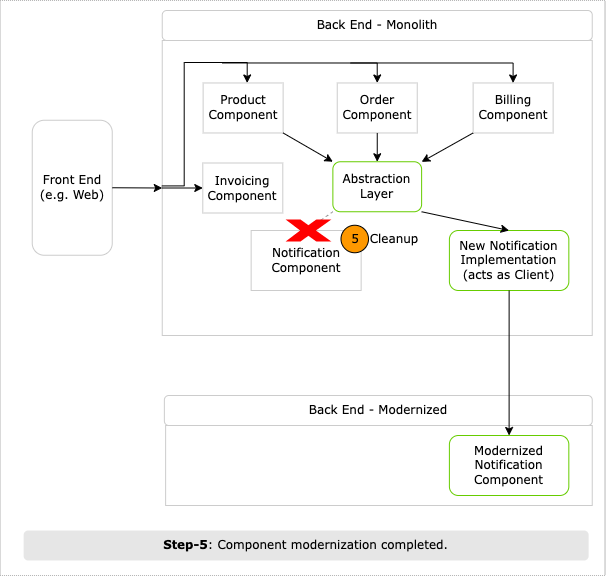

The diagram above was exported from draw.io. Its source (the exported page's mxGraphModel, read from the mxfile embedded in the PNG):
<mxGraphModel dx="408" dy="1036" grid="1" gridSize="10" guides="1" tooltips="1" connect="1" arrows="1" fold="1" page="1" pageScale="1" pageWidth="850" pageHeight="1100" math="0" shadow="0">
  <root>
    <mxCell id="0" />
    <mxCell id="1" parent="0" />
    <mxCell id="2" value="" style="rounded=0;whiteSpace=wrap;html=1;strokeColor=#B3B3B3;fillColor=default;strokeWidth=1;dashed=1;dashPattern=1 1;shadow=0;fontFamily=Verdana;" vertex="1" parent="1">
      <mxGeometry x="935.5600000000001" y="2800" width="605" height="575" as="geometry" />
    </mxCell>
    <mxCell id="3" value="" style="rounded=0;whiteSpace=wrap;html=1;strokeColor=#CCCCCC;fontFamily=Verdana;" vertex="1" parent="1">
      <mxGeometry x="1097.75" y="2840" width="430" height="295" as="geometry" />
    </mxCell>
    <mxCell id="4" value="Front End (e.g. Web)" style="text;html=1;strokeColor=#CCCCCC;fillColor=default;align=center;verticalAlign=middle;whiteSpace=wrap;rounded=1;shadow=0;fontFamily=Verdana;" vertex="1" parent="1">
      <mxGeometry x="967.75" y="2919.75" width="80" height="135" as="geometry" />
    </mxCell>
    <mxCell id="5" value="Back End - Monolith" style="text;html=1;strokeColor=#CCCCCC;fillColor=default;align=center;verticalAlign=middle;whiteSpace=wrap;rounded=1;shadow=0;fontFamily=Verdana;" vertex="1" parent="1">
      <mxGeometry x="1097.75" y="2810" width="430" height="30" as="geometry" />
    </mxCell>
    <mxCell id="6" value="Product Component" style="rounded=0;whiteSpace=wrap;html=1;strokeColor=#CCCCCC;fillColor=default;shadow=0;fontFamily=Verdana;" vertex="1" parent="1">
      <mxGeometry x="1138.62" y="2882.4700000000003" width="80" height="50" as="geometry" />
    </mxCell>
    <mxCell id="7" value="Order Component" style="rounded=0;whiteSpace=wrap;html=1;strokeColor=#CCCCCC;fillColor=default;fontFamily=Verdana;shadow=0;" vertex="1" parent="1">
      <mxGeometry x="1272.7499999999998" y="2882.4700000000003" width="80" height="50" as="geometry" />
    </mxCell>
    <mxCell id="8" value="Billing Component" style="rounded=0;whiteSpace=wrap;html=1;strokeColor=#CCCCCC;fillColor=default;fontFamily=Verdana;shadow=0;" vertex="1" parent="1">
      <mxGeometry x="1408.62" y="2882.4700000000003" width="80" height="50" as="geometry" />
    </mxCell>
    <mxCell id="9" value="Notification Component" style="rounded=0;whiteSpace=wrap;html=1;strokeColor=#CCCCCC;fillColor=default;fontFamily=Verdana;" vertex="1" parent="1">
      <mxGeometry x="1186.64" y="3030" width="110" height="60" as="geometry" />
    </mxCell>
    <mxCell id="10" value="" style="endArrow=classic;html=1;rounded=0;exitX=1;exitY=1;exitDx=0;exitDy=0;entryX=0;entryY=0;entryDx=0;entryDy=0;fontFamily=Verdana;" edge="1" source="6" target="19" parent="1">
      <mxGeometry width="50" height="50" relative="1" as="geometry">
        <mxPoint x="1167.37" y="2982.4700000000003" as="sourcePoint" />
        <mxPoint x="1241.1100000000001" y="2963.7200000000003" as="targetPoint" />
      </mxGeometry>
    </mxCell>
    <mxCell id="11" value="" style="endArrow=classic;html=1;rounded=0;exitX=0.5;exitY=1;exitDx=0;exitDy=0;entryX=0.5;entryY=0;entryDx=0;entryDy=0;fontFamily=Verdana;" edge="1" source="7" target="19" parent="1">
      <mxGeometry width="50" height="50" relative="1" as="geometry">
        <mxPoint x="1197.37" y="2932.4700000000003" as="sourcePoint" />
        <mxPoint x="1285.4850000000001" y="2963.7200000000003" as="targetPoint" />
      </mxGeometry>
    </mxCell>
    <mxCell id="12" value="" style="endArrow=classic;html=1;rounded=0;exitX=0;exitY=1;exitDx=0;exitDy=0;fontFamily=Verdana;" edge="1" source="8" target="19" parent="1">
      <mxGeometry width="50" height="50" relative="1" as="geometry">
        <mxPoint x="1197.37" y="2932.4700000000003" as="sourcePoint" />
        <mxPoint x="1318.5075000000002" y="2964.02" as="targetPoint" />
      </mxGeometry>
    </mxCell>
    <mxCell id="13" value="" style="endArrow=classic;html=1;rounded=0;entryX=0;entryY=0.5;entryDx=0;entryDy=0;exitX=1;exitY=0.5;exitDx=0;exitDy=0;fontFamily=Verdana;" edge="1" source="4" target="3" parent="1">
      <mxGeometry width="50" height="50" relative="1" as="geometry">
        <mxPoint x="1096.81" y="2880" as="sourcePoint" />
        <mxPoint x="1319.31" y="2935" as="targetPoint" />
      </mxGeometry>
    </mxCell>
    <mxCell id="14" value="" style="endArrow=classic;html=1;rounded=0;fontFamily=Verdana;edgeStyle=orthogonalEdgeStyle;exitX=-0.001;exitY=0.493;exitDx=0;exitDy=0;exitPerimeter=0;" edge="1" source="3" target="6" parent="1">
      <mxGeometry width="50" height="50" relative="1" as="geometry">
        <mxPoint x="1087.74" y="2985" as="sourcePoint" />
        <mxPoint x="1130.81" y="2947.4700000000003" as="targetPoint" />
        <Array as="points">
          <mxPoint x="1119.74" y="2985" />
          <mxPoint x="1119.74" y="2862" />
          <mxPoint x="1182.74" y="2862" />
        </Array>
      </mxGeometry>
    </mxCell>
    <mxCell id="15" value="" style="endArrow=classic;html=1;rounded=0;entryX=0.5;entryY=0;entryDx=0;entryDy=0;fontFamily=Verdana;edgeStyle=orthogonalEdgeStyle;" edge="1" target="7" parent="1">
      <mxGeometry width="50" height="50" relative="1" as="geometry">
        <mxPoint x="1157.7500000000002" y="2862.4700000000003" as="sourcePoint" />
        <mxPoint x="1198.62" y="2892.4700000000003" as="targetPoint" />
        <Array as="points">
          <mxPoint x="1312.75" y="2863" />
        </Array>
      </mxGeometry>
    </mxCell>
    <mxCell id="16" value="" style="endArrow=classic;html=1;rounded=0;fontFamily=Verdana;edgeStyle=orthogonalEdgeStyle;" edge="1" target="8" parent="1">
      <mxGeometry width="50" height="50" relative="1" as="geometry">
        <mxPoint x="1286.1200000000001" y="2862.4700000000003" as="sourcePoint" />
        <mxPoint x="1386.7399999999998" y="2882.4700000000003" as="targetPoint" />
      </mxGeometry>
    </mxCell>
    <mxCell id="17" value="Invoicing Component" style="rounded=0;whiteSpace=wrap;html=1;strokeColor=#CCCCCC;fillColor=default;shadow=0;fontFamily=Verdana;" vertex="1" parent="1">
      <mxGeometry x="1138.3" y="2962.5" width="80" height="50" as="geometry" />
    </mxCell>
    <mxCell id="18" value="" style="endArrow=classic;html=1;rounded=0;fontFamily=Verdana;entryX=0;entryY=0.5;entryDx=0;entryDy=0;exitX=0;exitY=0.5;exitDx=0;exitDy=0;" edge="1" source="3" target="17" parent="1">
      <mxGeometry width="50" height="50" relative="1" as="geometry">
        <mxPoint x="1109.0600000000002" y="2930" as="sourcePoint" />
        <mxPoint x="1192.56" y="2890" as="targetPoint" />
      </mxGeometry>
    </mxCell>
    <mxCell id="19" value="Abstraction Layer" style="rounded=1;whiteSpace=wrap;html=1;strokeColor=#66CC00;fillColor=none;fontFamily=Verdana;shadow=0;strokeWidth=1;" vertex="1" parent="1">
      <mxGeometry x="1268.37" y="2961.25" width="88.75" height="50" as="geometry" />
    </mxCell>
    <mxCell id="20" value="" style="rounded=0;orthogonalLoop=1;jettySize=auto;html=1;fontFamily=Verdana;strokeColor=#999999;endArrow=none;endFill=0;strokeWidth=1;entryX=0;entryY=1;entryDx=0;entryDy=0;exitX=0.5;exitY=0;exitDx=0;exitDy=0;dashed=1;" edge="1" source="9" target="19" parent="1">
      <mxGeometry relative="1" as="geometry">
        <mxPoint x="1323.3000000000002" y="2986.25" as="targetPoint" />
        <mxPoint x="1398.38" y="3005.0588235294117" as="sourcePoint" />
      </mxGeometry>
    </mxCell>
    <mxCell id="21" value="New Notification Implementation&lt;br&gt;(acts as Client)" style="rounded=1;whiteSpace=wrap;html=1;strokeColor=#66CC00;fillColor=none;fontFamily=Verdana;shadow=0;strokeWidth=1;" vertex="1" parent="1">
      <mxGeometry x="1384.9" y="3030" width="119.44" height="60" as="geometry" />
    </mxCell>
    <mxCell id="22" value="" style="rounded=0;orthogonalLoop=1;jettySize=auto;html=1;fontFamily=Verdana;strokeColor=#000000;endArrow=classic;endFill=1;entryX=0.5;entryY=0;entryDx=0;entryDy=0;exitX=1;exitY=1;exitDx=0;exitDy=0;strokeWidth=1;" edge="1" source="19" target="21" parent="1">
      <mxGeometry relative="1" as="geometry">
        <mxPoint x="1414.9325000000001" y="2995.5" as="sourcePoint" />
        <mxPoint x="1351.3283333333336" y="3042.5" as="targetPoint" />
      </mxGeometry>
    </mxCell>
    <mxCell id="23" value="" style="rounded=0;whiteSpace=wrap;html=1;strokeColor=#CCCCCC;shadow=0;strokeWidth=1;fontFamily=Verdana;" vertex="1" parent="1">
      <mxGeometry x="1101.1200000000001" y="3225" width="426.62" height="80" as="geometry" />
    </mxCell>
    <mxCell id="24" value="Back End - Modernized" style="text;html=1;strokeColor=#CCCCCC;fillColor=default;align=center;verticalAlign=middle;whiteSpace=wrap;rounded=1;shadow=0;strokeWidth=1;fontFamily=Verdana;" vertex="1" parent="1">
      <mxGeometry x="1099.8700000000001" y="3195" width="427.87" height="30" as="geometry" />
    </mxCell>
    <mxCell id="25" value="Modernized&lt;br&gt;Notification Component" style="rounded=1;whiteSpace=wrap;html=1;strokeColor=#66CC00;fillColor=none;fontFamily=Verdana;shadow=0;strokeWidth=1;" vertex="1" parent="1">
      <mxGeometry x="1384.89" y="3235" width="119.44" height="60" as="geometry" />
    </mxCell>
    <mxCell id="26" value="" style="rounded=0;orthogonalLoop=1;jettySize=auto;html=1;fontFamily=Verdana;strokeColor=#000000;endArrow=classic;endFill=1;entryX=0.5;entryY=0;entryDx=0;entryDy=0;exitX=0.5;exitY=1;exitDx=0;exitDy=0;strokeWidth=1;" edge="1" source="21" target="25" parent="1">
      <mxGeometry relative="1" as="geometry">
        <mxPoint x="1367.12" y="3021.25" as="sourcePoint" />
        <mxPoint x="1454.6200000000001" y="3040" as="targetPoint" />
      </mxGeometry>
    </mxCell>
    <mxCell id="27" value="5" style="ellipse;whiteSpace=wrap;html=1;aspect=fixed;fillColor=#FE9800;fontFamily=Verdana;" vertex="1" parent="1">
      <mxGeometry x="1276.5" y="3024.75" width="27.5" height="27.5" as="geometry" />
    </mxCell>
    <mxCell id="28" value="&lt;b&gt;Step-5&lt;/b&gt;: Component modernization completed." style="text;html=1;strokeColor=none;fillColor=#E6E6E6;align=center;verticalAlign=middle;whiteSpace=wrap;rounded=1;shadow=0;perimeterSpacing=0;spacing=7;fontFamily=Verdana;" vertex="1" parent="1">
      <mxGeometry x="959.1399999999999" y="3330" width="565" height="30" as="geometry" />
    </mxCell>
    <mxCell id="29" value="Cleanup" style="text;html=1;strokeColor=none;fillColor=none;align=center;verticalAlign=middle;whiteSpace=wrap;rounded=0;shadow=1;dashed=1;dashPattern=1 1;fontFamily=Verdana;fontColor=#000000;" vertex="1" parent="1">
      <mxGeometry x="1306.65" y="3023.5" width="46.1" height="30" as="geometry" />
    </mxCell>
    <mxCell id="30" style="edgeStyle=none;rounded=0;orthogonalLoop=1;jettySize=auto;html=1;exitX=0.65;exitY=0.5;exitDx=0;exitDy=0;exitPerimeter=0;fontFamily=Verdana;fontColor=#000000;endArrow=classic;endFill=1;strokeColor=#000000;strokeWidth=1;" edge="1" source="31" target="9" parent="1">
      <mxGeometry relative="1" as="geometry" />
    </mxCell>
    <mxCell id="31" value="" style="verticalLabelPosition=bottom;verticalAlign=top;html=1;shape=mxgraph.basic.x;rounded=1;shadow=0;fontFamily=Verdana;fontColor=#000000;strokeColor=#FF0000;strokeWidth=2;fillColor=#FF0000;" vertex="1" parent="1">
      <mxGeometry x="1224.1000000000001" y="3020" width="39.6" height="20" as="geometry" />
    </mxCell>
  </root>
</mxGraphModel>